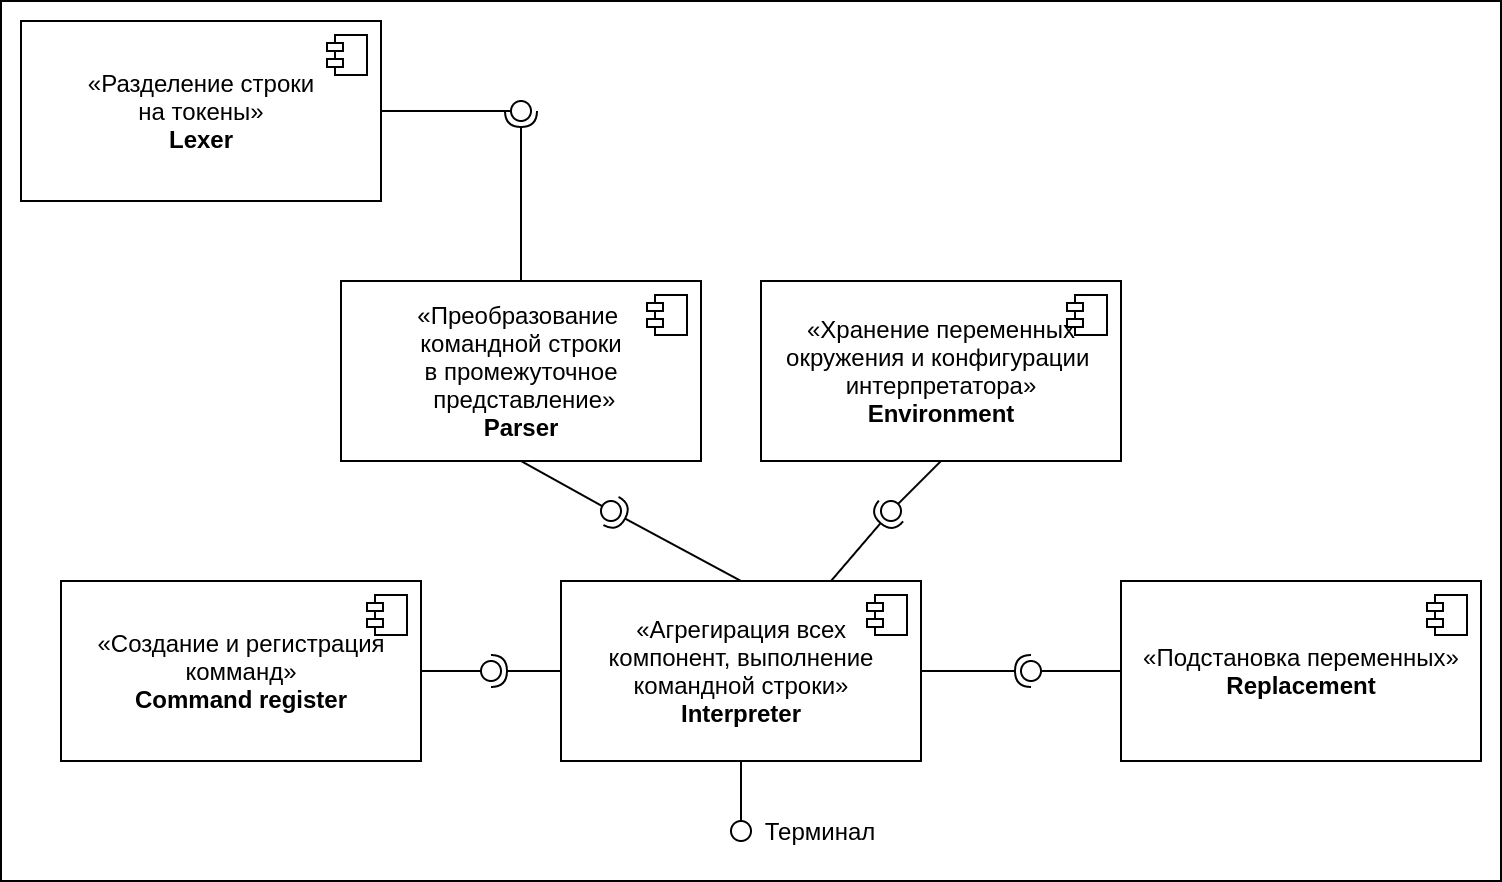

The diagram above was exported from draw.io. Its source (the exported page's mxGraphModel, read from the mxfile embedded in the PNG):
<mxGraphModel dx="984" dy="561" grid="1" gridSize="10" guides="1" tooltips="1" connect="1" arrows="1" fold="1" page="1" pageScale="1" pageWidth="850" pageHeight="1100" math="0" shadow="0">
  <root>
    <mxCell id="0" />
    <mxCell id="1" parent="0" />
    <mxCell id="ZUDfmx03KJuPV1tLKVRe-40" value="" style="rounded=0;whiteSpace=wrap;html=1;" vertex="1" parent="1">
      <mxGeometry x="80" y="50" width="750" height="440" as="geometry" />
    </mxCell>
    <mxCell id="ZUDfmx03KJuPV1tLKVRe-1" value="«Преобразование &lt;br&gt;командной строки&lt;br&gt;в промежуточное&lt;br&gt;&amp;nbsp;представление»&lt;br&gt;&lt;b&gt;Parser&lt;/b&gt;" style="html=1;dropTarget=0;" vertex="1" parent="1">
      <mxGeometry x="250" y="190" width="180" height="90" as="geometry" />
    </mxCell>
    <mxCell id="ZUDfmx03KJuPV1tLKVRe-2" value="" style="shape=module;jettyWidth=8;jettyHeight=4;" vertex="1" parent="ZUDfmx03KJuPV1tLKVRe-1">
      <mxGeometry x="1" width="20" height="20" relative="1" as="geometry">
        <mxPoint x="-27" y="7" as="offset" />
      </mxGeometry>
    </mxCell>
    <mxCell id="ZUDfmx03KJuPV1tLKVRe-3" value="«Разделение строки&lt;br&gt;на токены»&lt;br&gt;&lt;b&gt;Lexer&lt;/b&gt;" style="html=1;dropTarget=0;" vertex="1" parent="1">
      <mxGeometry x="90" y="60" width="180" height="90" as="geometry" />
    </mxCell>
    <mxCell id="ZUDfmx03KJuPV1tLKVRe-4" value="" style="shape=module;jettyWidth=8;jettyHeight=4;" vertex="1" parent="ZUDfmx03KJuPV1tLKVRe-3">
      <mxGeometry x="1" width="20" height="20" relative="1" as="geometry">
        <mxPoint x="-27" y="7" as="offset" />
      </mxGeometry>
    </mxCell>
    <mxCell id="ZUDfmx03KJuPV1tLKVRe-5" value="" style="rounded=0;orthogonalLoop=1;jettySize=auto;html=1;endArrow=none;endFill=0;exitX=1;exitY=0.5;exitDx=0;exitDy=0;" edge="1" target="ZUDfmx03KJuPV1tLKVRe-7" parent="1" source="ZUDfmx03KJuPV1tLKVRe-3">
      <mxGeometry relative="1" as="geometry">
        <mxPoint x="360" y="155" as="sourcePoint" />
      </mxGeometry>
    </mxCell>
    <mxCell id="ZUDfmx03KJuPV1tLKVRe-6" value="" style="rounded=0;orthogonalLoop=1;jettySize=auto;html=1;endArrow=halfCircle;endFill=0;entryX=0.5;entryY=0.5;entryDx=0;entryDy=0;endSize=6;strokeWidth=1;exitX=0.5;exitY=0;exitDx=0;exitDy=0;" edge="1" target="ZUDfmx03KJuPV1tLKVRe-7" parent="1" source="ZUDfmx03KJuPV1tLKVRe-1">
      <mxGeometry relative="1" as="geometry">
        <mxPoint x="400" y="155" as="sourcePoint" />
      </mxGeometry>
    </mxCell>
    <mxCell id="ZUDfmx03KJuPV1tLKVRe-7" value="" style="ellipse;whiteSpace=wrap;html=1;fontFamily=Helvetica;fontSize=12;fontColor=#000000;align=center;strokeColor=#000000;fillColor=#ffffff;points=[];aspect=fixed;resizable=0;" vertex="1" parent="1">
      <mxGeometry x="335" y="100" width="10" height="10" as="geometry" />
    </mxCell>
    <mxCell id="ZUDfmx03KJuPV1tLKVRe-8" value="«Агрегирация всех&lt;br&gt;компонент, выполнение&lt;br&gt;командной строки»&lt;br&gt;&lt;b&gt;Interpreter&lt;/b&gt;" style="html=1;dropTarget=0;" vertex="1" parent="1">
      <mxGeometry x="360" y="340" width="180" height="90" as="geometry" />
    </mxCell>
    <mxCell id="ZUDfmx03KJuPV1tLKVRe-9" value="" style="shape=module;jettyWidth=8;jettyHeight=4;" vertex="1" parent="ZUDfmx03KJuPV1tLKVRe-8">
      <mxGeometry x="1" width="20" height="20" relative="1" as="geometry">
        <mxPoint x="-27" y="7" as="offset" />
      </mxGeometry>
    </mxCell>
    <mxCell id="ZUDfmx03KJuPV1tLKVRe-10" value="" style="rounded=0;orthogonalLoop=1;jettySize=auto;html=1;endArrow=none;endFill=0;exitX=0.5;exitY=1;exitDx=0;exitDy=0;" edge="1" target="ZUDfmx03KJuPV1tLKVRe-12" parent="1" source="ZUDfmx03KJuPV1tLKVRe-1">
      <mxGeometry relative="1" as="geometry">
        <mxPoint x="270" y="335" as="sourcePoint" />
      </mxGeometry>
    </mxCell>
    <mxCell id="ZUDfmx03KJuPV1tLKVRe-11" value="" style="rounded=0;orthogonalLoop=1;jettySize=auto;html=1;endArrow=halfCircle;endFill=0;entryX=0.5;entryY=0.5;entryDx=0;entryDy=0;endSize=6;strokeWidth=1;exitX=0.5;exitY=0;exitDx=0;exitDy=0;" edge="1" target="ZUDfmx03KJuPV1tLKVRe-12" parent="1" source="ZUDfmx03KJuPV1tLKVRe-8">
      <mxGeometry relative="1" as="geometry">
        <mxPoint x="310" y="335" as="sourcePoint" />
      </mxGeometry>
    </mxCell>
    <mxCell id="ZUDfmx03KJuPV1tLKVRe-12" value="" style="ellipse;whiteSpace=wrap;html=1;fontFamily=Helvetica;fontSize=12;fontColor=#000000;align=center;strokeColor=#000000;fillColor=#ffffff;points=[];aspect=fixed;resizable=0;" vertex="1" parent="1">
      <mxGeometry x="380" y="300" width="10" height="10" as="geometry" />
    </mxCell>
    <mxCell id="ZUDfmx03KJuPV1tLKVRe-15" value="«Хранение переменных&lt;br&gt;окружения и конфигурации &lt;br&gt;интерпретатора»&lt;br&gt;&lt;b&gt;Environment&lt;/b&gt;" style="html=1;dropTarget=0;" vertex="1" parent="1">
      <mxGeometry x="460" y="190" width="180" height="90" as="geometry" />
    </mxCell>
    <mxCell id="ZUDfmx03KJuPV1tLKVRe-16" value="" style="shape=module;jettyWidth=8;jettyHeight=4;" vertex="1" parent="ZUDfmx03KJuPV1tLKVRe-15">
      <mxGeometry x="1" width="20" height="20" relative="1" as="geometry">
        <mxPoint x="-27" y="7" as="offset" />
      </mxGeometry>
    </mxCell>
    <mxCell id="ZUDfmx03KJuPV1tLKVRe-17" value="" style="rounded=0;orthogonalLoop=1;jettySize=auto;html=1;endArrow=none;endFill=0;exitX=0.5;exitY=1;exitDx=0;exitDy=0;" edge="1" target="ZUDfmx03KJuPV1tLKVRe-19" parent="1" source="ZUDfmx03KJuPV1tLKVRe-15">
      <mxGeometry relative="1" as="geometry">
        <mxPoint x="600" y="315" as="sourcePoint" />
      </mxGeometry>
    </mxCell>
    <mxCell id="ZUDfmx03KJuPV1tLKVRe-18" value="" style="rounded=0;orthogonalLoop=1;jettySize=auto;html=1;endArrow=halfCircle;endFill=0;entryX=0.5;entryY=0.5;entryDx=0;entryDy=0;endSize=6;strokeWidth=1;exitX=0.75;exitY=0;exitDx=0;exitDy=0;" edge="1" target="ZUDfmx03KJuPV1tLKVRe-19" parent="1" source="ZUDfmx03KJuPV1tLKVRe-8">
      <mxGeometry relative="1" as="geometry">
        <mxPoint x="640" y="315" as="sourcePoint" />
      </mxGeometry>
    </mxCell>
    <mxCell id="ZUDfmx03KJuPV1tLKVRe-19" value="" style="ellipse;whiteSpace=wrap;html=1;fontFamily=Helvetica;fontSize=12;fontColor=#000000;align=center;strokeColor=#000000;fillColor=#ffffff;points=[];aspect=fixed;resizable=0;" vertex="1" parent="1">
      <mxGeometry x="520" y="300" width="10" height="10" as="geometry" />
    </mxCell>
    <mxCell id="ZUDfmx03KJuPV1tLKVRe-20" value="«Подстановка переменных»&lt;br&gt;&lt;b&gt;Replacement&lt;/b&gt;" style="html=1;dropTarget=0;" vertex="1" parent="1">
      <mxGeometry x="640" y="340" width="180" height="90" as="geometry" />
    </mxCell>
    <mxCell id="ZUDfmx03KJuPV1tLKVRe-21" value="" style="shape=module;jettyWidth=8;jettyHeight=4;" vertex="1" parent="ZUDfmx03KJuPV1tLKVRe-20">
      <mxGeometry x="1" width="20" height="20" relative="1" as="geometry">
        <mxPoint x="-27" y="7" as="offset" />
      </mxGeometry>
    </mxCell>
    <mxCell id="ZUDfmx03KJuPV1tLKVRe-22" value="" style="rounded=0;orthogonalLoop=1;jettySize=auto;html=1;endArrow=none;endFill=0;exitX=0;exitY=0.5;exitDx=0;exitDy=0;" edge="1" target="ZUDfmx03KJuPV1tLKVRe-24" parent="1" source="ZUDfmx03KJuPV1tLKVRe-20">
      <mxGeometry relative="1" as="geometry">
        <mxPoint x="570" y="405" as="sourcePoint" />
      </mxGeometry>
    </mxCell>
    <mxCell id="ZUDfmx03KJuPV1tLKVRe-23" value="" style="rounded=0;orthogonalLoop=1;jettySize=auto;html=1;endArrow=halfCircle;endFill=0;entryX=0.5;entryY=0.5;entryDx=0;entryDy=0;endSize=6;strokeWidth=1;exitX=1;exitY=0.5;exitDx=0;exitDy=0;" edge="1" target="ZUDfmx03KJuPV1tLKVRe-24" parent="1" source="ZUDfmx03KJuPV1tLKVRe-8">
      <mxGeometry relative="1" as="geometry">
        <mxPoint x="610" y="405" as="sourcePoint" />
      </mxGeometry>
    </mxCell>
    <mxCell id="ZUDfmx03KJuPV1tLKVRe-24" value="" style="ellipse;whiteSpace=wrap;html=1;fontFamily=Helvetica;fontSize=12;fontColor=#000000;align=center;strokeColor=#000000;fillColor=#ffffff;points=[];aspect=fixed;resizable=0;" vertex="1" parent="1">
      <mxGeometry x="590" y="380" width="10" height="10" as="geometry" />
    </mxCell>
    <mxCell id="ZUDfmx03KJuPV1tLKVRe-25" value="«Создание и регистрация&lt;br&gt;комманд»&lt;br&gt;&lt;b&gt;Command register&lt;/b&gt;" style="html=1;dropTarget=0;" vertex="1" parent="1">
      <mxGeometry x="110" y="340" width="180" height="90" as="geometry" />
    </mxCell>
    <mxCell id="ZUDfmx03KJuPV1tLKVRe-26" value="" style="shape=module;jettyWidth=8;jettyHeight=4;" vertex="1" parent="ZUDfmx03KJuPV1tLKVRe-25">
      <mxGeometry x="1" width="20" height="20" relative="1" as="geometry">
        <mxPoint x="-27" y="7" as="offset" />
      </mxGeometry>
    </mxCell>
    <mxCell id="ZUDfmx03KJuPV1tLKVRe-27" value="" style="rounded=0;orthogonalLoop=1;jettySize=auto;html=1;endArrow=none;endFill=0;exitX=1;exitY=0.5;exitDx=0;exitDy=0;" edge="1" target="ZUDfmx03KJuPV1tLKVRe-29" parent="1" source="ZUDfmx03KJuPV1tLKVRe-25">
      <mxGeometry relative="1" as="geometry">
        <mxPoint x="320" y="385" as="sourcePoint" />
      </mxGeometry>
    </mxCell>
    <mxCell id="ZUDfmx03KJuPV1tLKVRe-28" value="" style="rounded=0;orthogonalLoop=1;jettySize=auto;html=1;endArrow=halfCircle;endFill=0;entryX=0.5;entryY=0.5;entryDx=0;entryDy=0;endSize=6;strokeWidth=1;" edge="1" target="ZUDfmx03KJuPV1tLKVRe-29" parent="1">
      <mxGeometry relative="1" as="geometry">
        <mxPoint x="360" y="385" as="sourcePoint" />
      </mxGeometry>
    </mxCell>
    <mxCell id="ZUDfmx03KJuPV1tLKVRe-29" value="" style="ellipse;whiteSpace=wrap;html=1;fontFamily=Helvetica;fontSize=12;fontColor=#000000;align=center;strokeColor=#000000;fillColor=#ffffff;points=[];aspect=fixed;resizable=0;" vertex="1" parent="1">
      <mxGeometry x="320" y="380" width="10" height="10" as="geometry" />
    </mxCell>
    <mxCell id="ZUDfmx03KJuPV1tLKVRe-35" value="" style="rounded=0;orthogonalLoop=1;jettySize=auto;html=1;endArrow=none;endFill=0;exitX=0.5;exitY=1;exitDx=0;exitDy=0;" edge="1" parent="1" source="ZUDfmx03KJuPV1tLKVRe-37">
      <mxGeometry relative="1" as="geometry">
        <mxPoint x="200" y="515" as="sourcePoint" />
        <mxPoint x="450" y="470" as="targetPoint" />
      </mxGeometry>
    </mxCell>
    <mxCell id="ZUDfmx03KJuPV1tLKVRe-37" value="" style="ellipse;whiteSpace=wrap;html=1;fontFamily=Helvetica;fontSize=12;fontColor=#000000;align=center;strokeColor=#000000;fillColor=#ffffff;points=[];aspect=fixed;resizable=0;" vertex="1" parent="1">
      <mxGeometry x="445" y="460" width="10" height="10" as="geometry" />
    </mxCell>
    <mxCell id="ZUDfmx03KJuPV1tLKVRe-38" value="" style="rounded=0;orthogonalLoop=1;jettySize=auto;html=1;endArrow=none;endFill=0;exitX=0.5;exitY=1;exitDx=0;exitDy=0;" edge="1" parent="1" source="ZUDfmx03KJuPV1tLKVRe-8" target="ZUDfmx03KJuPV1tLKVRe-37">
      <mxGeometry relative="1" as="geometry">
        <mxPoint x="450" y="430" as="sourcePoint" />
        <mxPoint x="450" y="470" as="targetPoint" />
      </mxGeometry>
    </mxCell>
    <mxCell id="ZUDfmx03KJuPV1tLKVRe-39" value="Терминал" style="text;html=1;strokeColor=none;fillColor=none;align=center;verticalAlign=middle;whiteSpace=wrap;rounded=0;" vertex="1" parent="1">
      <mxGeometry x="470" y="455" width="40" height="20" as="geometry" />
    </mxCell>
  </root>
</mxGraphModel>